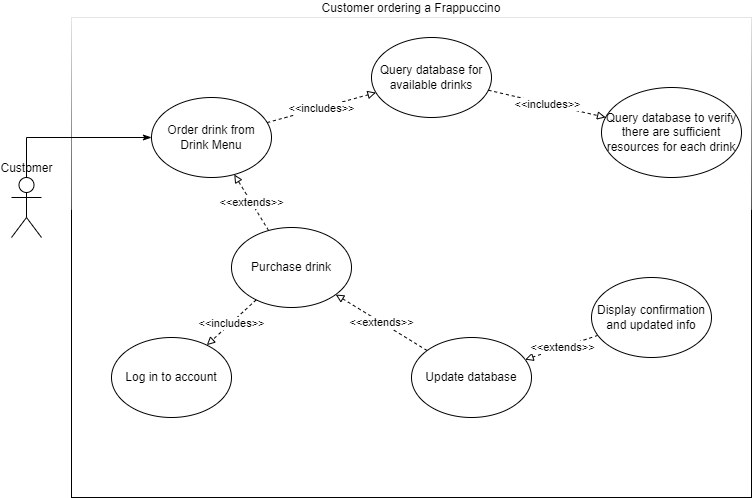

The diagram above was exported from draw.io. Its source (the exported page's mxGraphModel, read from the mxfile embedded in the PNG):
<mxGraphModel dx="1038" dy="539" grid="1" gridSize="10" guides="1" tooltips="1" connect="1" arrows="1" fold="1" page="1" pageScale="1" pageWidth="850" pageHeight="1100" math="0" shadow="0">
  <root>
    <mxCell id="0" />
    <mxCell id="1" parent="0" />
    <mxCell id="f1VSJQcq1X1t52HjNzjN-20" value="Customer ordering a Frappuccino" style="rounded=0;whiteSpace=wrap;html=1;shadow=0;glass=1;sketch=0;labelPosition=center;verticalLabelPosition=top;align=center;verticalAlign=bottom;" vertex="1" parent="1">
      <mxGeometry x="80" y="40" width="680" height="480" as="geometry" />
    </mxCell>
    <mxCell id="f1VSJQcq1X1t52HjNzjN-17" style="edgeStyle=orthogonalEdgeStyle;rounded=0;orthogonalLoop=1;jettySize=auto;html=1;exitX=0.5;exitY=0;exitDx=0;exitDy=0;exitPerimeter=0;entryX=0;entryY=0.5;entryDx=0;entryDy=0;endArrow=classicThin;endFill=1;" edge="1" parent="1" source="f1VSJQcq1X1t52HjNzjN-1" target="f1VSJQcq1X1t52HjNzjN-5">
      <mxGeometry relative="1" as="geometry" />
    </mxCell>
    <mxCell id="f1VSJQcq1X1t52HjNzjN-1" value="Customer" style="shape=umlActor;verticalLabelPosition=top;verticalAlign=bottom;html=1;outlineConnect=0;labelPosition=center;align=center;" vertex="1" parent="1">
      <mxGeometry x="20" y="200" width="30" height="60" as="geometry" />
    </mxCell>
    <mxCell id="f1VSJQcq1X1t52HjNzjN-5" value="Order drink from Drink Menu" style="ellipse;whiteSpace=wrap;html=1;" vertex="1" parent="1">
      <mxGeometry x="160" y="120" width="120" height="80" as="geometry" />
    </mxCell>
    <mxCell id="f1VSJQcq1X1t52HjNzjN-6" value="" style="endArrow=block;html=1;rounded=0;dashed=1;endFill=0;" edge="1" parent="1" source="f1VSJQcq1X1t52HjNzjN-8" target="f1VSJQcq1X1t52HjNzjN-5">
      <mxGeometry relative="1" as="geometry">
        <mxPoint x="380" y="270" as="sourcePoint" />
        <mxPoint x="270" y="180" as="targetPoint" />
      </mxGeometry>
    </mxCell>
    <mxCell id="f1VSJQcq1X1t52HjNzjN-7" value="&amp;lt;&amp;lt;extends&amp;gt;&amp;gt;" style="edgeLabel;resizable=0;html=1;align=center;verticalAlign=middle;" connectable="0" vertex="1" parent="f1VSJQcq1X1t52HjNzjN-6">
      <mxGeometry relative="1" as="geometry" />
    </mxCell>
    <mxCell id="f1VSJQcq1X1t52HjNzjN-8" value="Purchase drink" style="ellipse;whiteSpace=wrap;html=1;" vertex="1" parent="1">
      <mxGeometry x="240" y="250" width="120" height="80" as="geometry" />
    </mxCell>
    <mxCell id="f1VSJQcq1X1t52HjNzjN-9" value="" style="endArrow=block;html=1;rounded=0;dashed=1;endFill=0;" edge="1" parent="1" source="f1VSJQcq1X1t52HjNzjN-30" target="f1VSJQcq1X1t52HjNzjN-27">
      <mxGeometry relative="1" as="geometry">
        <mxPoint x="837.573593128807" y="171.71572875253796" as="sourcePoint" />
        <mxPoint x="760" y="110" as="targetPoint" />
      </mxGeometry>
    </mxCell>
    <mxCell id="f1VSJQcq1X1t52HjNzjN-10" value="&amp;lt;&amp;lt;extends&amp;gt;&amp;gt;" style="edgeLabel;resizable=0;html=1;align=center;verticalAlign=middle;" connectable="0" vertex="1" parent="f1VSJQcq1X1t52HjNzjN-9">
      <mxGeometry relative="1" as="geometry" />
    </mxCell>
    <mxCell id="f1VSJQcq1X1t52HjNzjN-13" value="Log in to account" style="ellipse;whiteSpace=wrap;html=1;" vertex="1" parent="1">
      <mxGeometry x="120" y="360" width="120" height="80" as="geometry" />
    </mxCell>
    <mxCell id="f1VSJQcq1X1t52HjNzjN-14" value="" style="endArrow=block;html=1;rounded=0;dashed=1;endFill=0;" edge="1" parent="1" source="f1VSJQcq1X1t52HjNzjN-8" target="f1VSJQcq1X1t52HjNzjN-13">
      <mxGeometry relative="1" as="geometry">
        <mxPoint x="270.0035931288071" y="379.99572875253796" as="sourcePoint" />
        <mxPoint x="290" y="400" as="targetPoint" />
      </mxGeometry>
    </mxCell>
    <mxCell id="f1VSJQcq1X1t52HjNzjN-15" value="&amp;lt;&amp;lt;includes&amp;gt;&amp;gt;" style="edgeLabel;resizable=0;html=1;align=center;verticalAlign=middle;" connectable="0" vertex="1" parent="f1VSJQcq1X1t52HjNzjN-14">
      <mxGeometry relative="1" as="geometry">
        <mxPoint as="offset" />
      </mxGeometry>
    </mxCell>
    <mxCell id="f1VSJQcq1X1t52HjNzjN-21" value="Query database for available drinks" style="ellipse;whiteSpace=wrap;html=1;shadow=0;glass=1;sketch=0;" vertex="1" parent="1">
      <mxGeometry x="380" y="60" width="120" height="80" as="geometry" />
    </mxCell>
    <mxCell id="f1VSJQcq1X1t52HjNzjN-22" value="" style="endArrow=block;html=1;rounded=0;dashed=1;endFill=0;" edge="1" parent="1" source="f1VSJQcq1X1t52HjNzjN-5" target="f1VSJQcq1X1t52HjNzjN-21">
      <mxGeometry relative="1" as="geometry">
        <mxPoint x="310.0035931288071" y="99.99572875253797" as="sourcePoint" />
        <mxPoint x="452.42999999999984" y="109.14" as="targetPoint" />
      </mxGeometry>
    </mxCell>
    <mxCell id="f1VSJQcq1X1t52HjNzjN-23" value="&amp;lt;&amp;lt;includes&amp;gt;&amp;gt;" style="edgeLabel;resizable=0;html=1;align=center;verticalAlign=middle;" connectable="0" vertex="1" parent="f1VSJQcq1X1t52HjNzjN-22">
      <mxGeometry relative="1" as="geometry">
        <mxPoint as="offset" />
      </mxGeometry>
    </mxCell>
    <mxCell id="f1VSJQcq1X1t52HjNzjN-24" value="Query database to verify there are sufficient resources for each drink" style="ellipse;whiteSpace=wrap;html=1;shadow=0;glass=1;sketch=0;" vertex="1" parent="1">
      <mxGeometry x="610" y="110" width="140" height="90" as="geometry" />
    </mxCell>
    <mxCell id="f1VSJQcq1X1t52HjNzjN-25" value="" style="endArrow=block;html=1;rounded=0;dashed=1;endFill=0;" edge="1" parent="1" source="f1VSJQcq1X1t52HjNzjN-21" target="f1VSJQcq1X1t52HjNzjN-24">
      <mxGeometry relative="1" as="geometry">
        <mxPoint x="590.0035931288071" y="120.85572875253797" as="sourcePoint" />
        <mxPoint x="732.4299999999998" y="130" as="targetPoint" />
      </mxGeometry>
    </mxCell>
    <mxCell id="f1VSJQcq1X1t52HjNzjN-26" value="&amp;lt;&amp;lt;includes&amp;gt;&amp;gt;" style="edgeLabel;resizable=0;html=1;align=center;verticalAlign=middle;" connectable="0" vertex="1" parent="f1VSJQcq1X1t52HjNzjN-25">
      <mxGeometry relative="1" as="geometry">
        <mxPoint as="offset" />
      </mxGeometry>
    </mxCell>
    <mxCell id="f1VSJQcq1X1t52HjNzjN-27" value="Update database" style="ellipse;whiteSpace=wrap;html=1;shadow=0;glass=1;sketch=0;" vertex="1" parent="1">
      <mxGeometry x="420" y="360" width="120" height="80" as="geometry" />
    </mxCell>
    <mxCell id="f1VSJQcq1X1t52HjNzjN-28" value="" style="endArrow=block;html=1;rounded=0;dashed=1;endFill=0;" edge="1" parent="1" source="f1VSJQcq1X1t52HjNzjN-27" target="f1VSJQcq1X1t52HjNzjN-8">
      <mxGeometry relative="1" as="geometry">
        <mxPoint x="487.57359312880703" y="351.715728752538" as="sourcePoint" />
        <mxPoint x="410" y="290" as="targetPoint" />
      </mxGeometry>
    </mxCell>
    <mxCell id="f1VSJQcq1X1t52HjNzjN-29" value="&amp;lt;&amp;lt;extends&amp;gt;&amp;gt;" style="edgeLabel;resizable=0;html=1;align=center;verticalAlign=middle;" connectable="0" vertex="1" parent="f1VSJQcq1X1t52HjNzjN-28">
      <mxGeometry relative="1" as="geometry" />
    </mxCell>
    <mxCell id="f1VSJQcq1X1t52HjNzjN-30" value="Display confirmation and updated info" style="ellipse;whiteSpace=wrap;html=1;shadow=0;glass=1;sketch=0;" vertex="1" parent="1">
      <mxGeometry x="600" y="300" width="120" height="80" as="geometry" />
    </mxCell>
  </root>
</mxGraphModel>